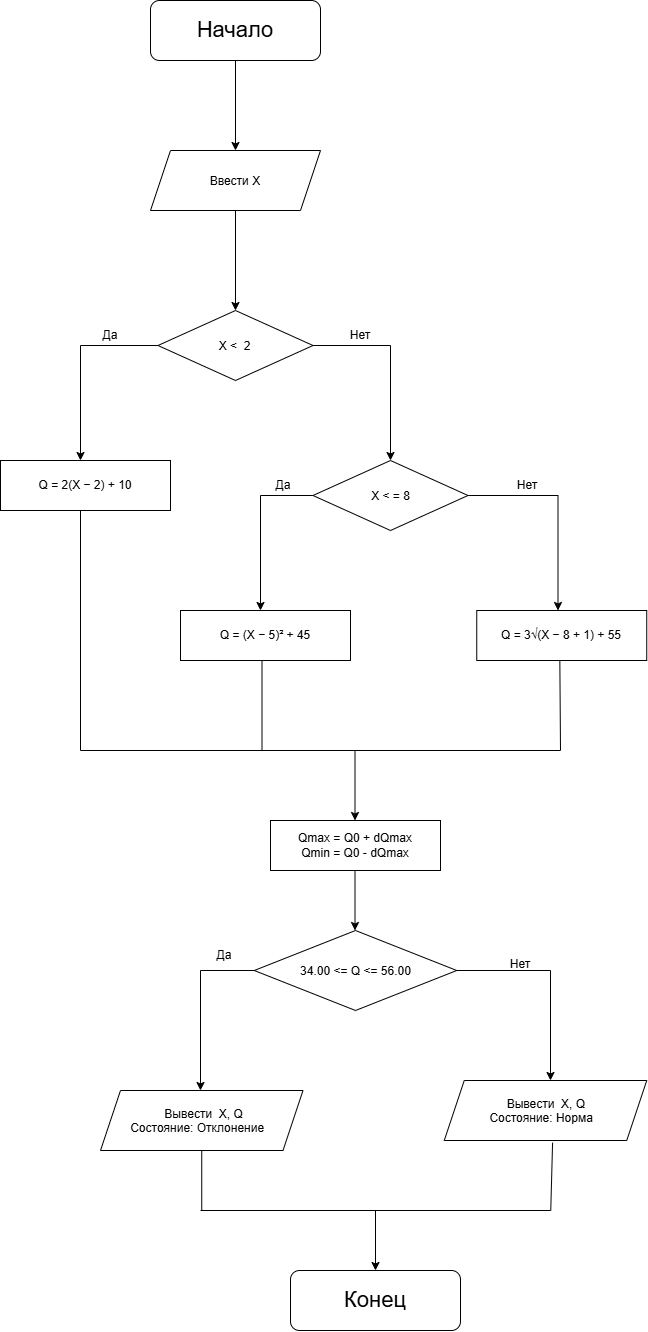

The diagram above was exported from draw.io. Its source (the exported page's mxGraphModel, read from the mxfile embedded in the PNG):
<mxGraphModel dx="2475" dy="1378" grid="1" gridSize="10" guides="1" tooltips="1" connect="1" arrows="1" fold="1" page="1" pageScale="1" pageWidth="827" pageHeight="1169" math="0" shadow="0">
  <root>
    <mxCell id="0" />
    <mxCell id="1" parent="0" />
    <mxCell id="cSeCPX3jDHTcDAWG0FOH-1" edge="1" parent="1" source="cSeCPX3jDHTcDAWG0FOH-2" style="edgeStyle=orthogonalEdgeStyle;rounded=0;orthogonalLoop=1;jettySize=auto;html=1;exitX=0.5;exitY=1;exitDx=0;exitDy=0;">
      <mxGeometry relative="1" as="geometry">
        <mxPoint x="505" y="340" as="targetPoint" />
      </mxGeometry>
    </mxCell>
    <mxCell id="cSeCPX3jDHTcDAWG0FOH-2" parent="1" style="rounded=1;whiteSpace=wrap;html=1;" value="&lt;font style=&quot;font-size: 22px;&quot;&gt;Начало&lt;/font&gt;" vertex="1">
      <mxGeometry height="60" width="170" x="420" y="190" as="geometry" />
    </mxCell>
    <mxCell id="cSeCPX3jDHTcDAWG0FOH-3" edge="1" parent="1" source="cSeCPX3jDHTcDAWG0FOH-4" style="edgeStyle=orthogonalEdgeStyle;rounded=0;orthogonalLoop=1;jettySize=auto;html=1;exitX=0.5;exitY=1;exitDx=0;exitDy=0;">
      <mxGeometry relative="1" as="geometry">
        <mxPoint x="505" y="500" as="targetPoint" />
      </mxGeometry>
    </mxCell>
    <mxCell id="cSeCPX3jDHTcDAWG0FOH-4" parent="1" style="shape=parallelogram;perimeter=parallelogramPerimeter;whiteSpace=wrap;html=1;shapeInside=1;fixedSize=1;strokeColor=default;" value="Ввести X" vertex="1">
      <mxGeometry height="60" width="170" x="420" y="340" as="geometry" />
    </mxCell>
    <mxCell id="cSeCPX3jDHTcDAWG0FOH-5" edge="1" parent="1" source="cSeCPX3jDHTcDAWG0FOH-6" style="edgeStyle=orthogonalEdgeStyle;rounded=0;orthogonalLoop=1;jettySize=auto;html=1;exitX=0;exitY=0.5;exitDx=0;exitDy=0;entryX=0.5;entryY=0;entryDx=0;entryDy=0;">
      <mxGeometry relative="1" as="geometry">
        <mxPoint x="350" y="650" as="targetPoint" />
      </mxGeometry>
    </mxCell>
    <mxCell id="cSeCPX3jDHTcDAWG0FOH-6" parent="1" style="rhombus;whiteSpace=wrap;html=1;shapeInside=1;" value="&lt;div&gt;X &amp;lt;&amp;nbsp; 2&lt;/div&gt;" vertex="1">
      <mxGeometry height="70" width="155" x="427.5" y="500" as="geometry" />
    </mxCell>
    <mxCell id="cSeCPX3jDHTcDAWG0FOH-7" edge="1" parent="1" source="cSeCPX3jDHTcDAWG0FOH-6" style="edgeStyle=orthogonalEdgeStyle;rounded=0;orthogonalLoop=1;jettySize=auto;html=1;exitX=1;exitY=0.5;exitDx=0;exitDy=0;entryX=0.5;entryY=0;entryDx=0;entryDy=0;">
      <mxGeometry relative="1" as="geometry">
        <mxPoint x="580" y="540" as="sourcePoint" />
        <mxPoint x="660" y="650" as="targetPoint" />
      </mxGeometry>
    </mxCell>
    <mxCell id="cSeCPX3jDHTcDAWG0FOH-8" parent="1" style="text;html=1;whiteSpace=wrap;strokeColor=none;fillColor=none;align=center;verticalAlign=middle;rounded=0;" value="Да" vertex="1">
      <mxGeometry height="30" width="60" x="350" y="510" as="geometry" />
    </mxCell>
    <mxCell id="cSeCPX3jDHTcDAWG0FOH-9" parent="1" style="text;html=1;whiteSpace=wrap;strokeColor=none;fillColor=none;align=center;verticalAlign=middle;rounded=0;" value="Нет" vertex="1">
      <mxGeometry height="30" width="60" x="600" y="510" as="geometry" />
    </mxCell>
    <mxCell id="cSeCPX3jDHTcDAWG0FOH-10" edge="1" parent="1" style="endArrow=none;html=1;rounded=0;entryX=0.5;entryY=1;entryDx=0;entryDy=0;" value="">
      <mxGeometry height="50" relative="1" width="50" as="geometry">
        <mxPoint x="350" y="940" as="sourcePoint" />
        <mxPoint x="350" y="700" as="targetPoint" />
      </mxGeometry>
    </mxCell>
    <mxCell id="cSeCPX3jDHTcDAWG0FOH-11" edge="1" parent="1" style="endArrow=classic;html=1;rounded=0;" value="">
      <mxGeometry height="50" relative="1" width="50" as="geometry">
        <mxPoint x="645" y="1400" as="sourcePoint" />
        <mxPoint x="645" y="1460" as="targetPoint" />
      </mxGeometry>
    </mxCell>
    <mxCell id="cSeCPX3jDHTcDAWG0FOH-12" parent="1" style="rounded=1;whiteSpace=wrap;html=1;" value="&lt;span style=&quot;font-size: 22px;&quot;&gt;Конец&lt;/span&gt;" vertex="1">
      <mxGeometry height="60" width="170" x="560" y="1460" as="geometry" />
    </mxCell>
    <mxCell id="cSeCPX3jDHTcDAWG0FOH-13" edge="1" parent="1" source="cSeCPX3jDHTcDAWG0FOH-15" style="edgeStyle=orthogonalEdgeStyle;rounded=0;orthogonalLoop=1;jettySize=auto;html=1;exitX=0;exitY=0.5;exitDx=0;exitDy=0;entryX=0.5;entryY=0;entryDx=0;entryDy=0;">
      <mxGeometry relative="1" x="0.1463" as="geometry">
        <mxPoint x="557.5" y="685" as="sourcePoint" />
        <mxPoint x="530" y="800" as="targetPoint" />
      </mxGeometry>
    </mxCell>
    <mxCell id="cSeCPX3jDHTcDAWG0FOH-14" edge="1" parent="1" source="cSeCPX3jDHTcDAWG0FOH-15" style="edgeStyle=orthogonalEdgeStyle;rounded=0;orthogonalLoop=1;jettySize=auto;html=1;exitX=1;exitY=0.5;exitDx=0;exitDy=0;entryX=0.5;entryY=0;entryDx=0;entryDy=0;">
      <mxGeometry relative="1" x="-0.5221" as="geometry">
        <mxPoint x="750" y="685" as="sourcePoint" />
        <mxPoint x="827.5" y="800" as="targetPoint" />
      </mxGeometry>
    </mxCell>
    <mxCell id="cSeCPX3jDHTcDAWG0FOH-15" parent="1" style="rhombus;whiteSpace=wrap;html=1;shapeInside=1;" value="&lt;div&gt;X &amp;lt; = 8&lt;/div&gt;" vertex="1">
      <mxGeometry height="70" width="155" x="582.5" y="650" as="geometry" />
    </mxCell>
    <mxCell id="cSeCPX3jDHTcDAWG0FOH-16" parent="1" style="text;html=1;whiteSpace=wrap;strokeColor=none;fillColor=none;align=center;verticalAlign=middle;rounded=0;" value="Да" vertex="1">
      <mxGeometry height="30" width="60" x="522.5" y="660" as="geometry" />
    </mxCell>
    <mxCell id="cSeCPX3jDHTcDAWG0FOH-20" edge="1" parent="1" style="endArrow=none;html=1;rounded=0;entryX=0.5;entryY=1;entryDx=0;entryDy=0;" value="">
      <mxGeometry height="50" relative="1" width="50" as="geometry">
        <mxPoint x="531.5" y="940" as="sourcePoint" />
        <mxPoint x="531.5" y="850" as="targetPoint" />
      </mxGeometry>
    </mxCell>
    <mxCell id="cSeCPX3jDHTcDAWG0FOH-21" edge="1" parent="1" style="endArrow=none;html=1;rounded=0;entryX=0.594;entryY=1.008;entryDx=0;entryDy=0;" value="">
      <mxGeometry height="50" relative="1" width="50" as="geometry">
        <mxPoint x="830" y="940" as="sourcePoint" />
        <mxPoint x="829.340551" y="850" as="targetPoint" />
      </mxGeometry>
    </mxCell>
    <mxCell id="cSeCPX3jDHTcDAWG0FOH-22" edge="1" parent="1" style="endArrow=none;html=1;rounded=0;" value="">
      <mxGeometry height="50" relative="1" width="50" as="geometry">
        <mxPoint x="350" y="940" as="sourcePoint" />
        <mxPoint x="830" y="940" as="targetPoint" />
      </mxGeometry>
    </mxCell>
    <mxCell id="cSeCPX3jDHTcDAWG0FOH-25" parent="1" style="text;html=1;whiteSpace=wrap;strokeColor=none;fillColor=none;align=center;verticalAlign=middle;rounded=0;" value="Нет" vertex="1">
      <mxGeometry height="30" width="60" x="767" y="660" as="geometry" />
    </mxCell>
    <mxCell id="cSeCPX3jDHTcDAWG0FOH-26" edge="1" parent="1" style="endArrow=classic;html=1;rounded=0;defaultLabelBackgroundColor=page;" value="">
      <mxGeometry height="50" relative="1" width="50" as="geometry">
        <mxPoint x="624.5" y="940" as="sourcePoint" />
        <mxPoint x="624.5" y="1010" as="targetPoint" />
      </mxGeometry>
    </mxCell>
    <mxCell id="cSeCPX3jDHTcDAWG0FOH-27" parent="1" style="rounded=0;whiteSpace=wrap;html=1;" value="&lt;div&gt;Qmax = Q0 + dQmax&lt;/div&gt;&lt;div&gt;&lt;span style=&quot;background-color: transparent; color: light-dark(#000000, var(--ge-light-color, #ffffff));&quot;&gt;Qmin = Q0 - dQmax&lt;/span&gt;&lt;/div&gt;" vertex="1">
      <mxGeometry height="50" width="170" x="540" y="1010" as="geometry" />
    </mxCell>
    <mxCell id="cSeCPX3jDHTcDAWG0FOH-28" edge="1" parent="1" style="endArrow=classic;html=1;rounded=0;" value="">
      <mxGeometry height="50" relative="1" width="50" as="geometry">
        <mxPoint x="624.5" y="1060" as="sourcePoint" />
        <mxPoint x="624.5" y="1120" as="targetPoint" />
      </mxGeometry>
    </mxCell>
    <mxCell id="cSeCPX3jDHTcDAWG0FOH-30" parent="1" style="rhombus;whiteSpace=wrap;html=1;shapeInside=1;" value="34.00 &amp;lt;= Q &amp;lt;= 56.00" vertex="1">
      <mxGeometry height="80" width="202.5" x="523.75" y="1120" as="geometry" />
    </mxCell>
    <mxCell id="cSeCPX3jDHTcDAWG0FOH-31" edge="1" parent="1" style="edgeStyle=orthogonalEdgeStyle;rounded=0;orthogonalLoop=1;jettySize=auto;html=1;exitX=0;exitY=0.5;exitDx=0;exitDy=0;">
      <mxGeometry relative="1" x="0.1142" as="geometry">
        <mxPoint x="523.75" y="1160" as="sourcePoint" />
        <mxPoint x="470" y="1280" as="targetPoint" />
      </mxGeometry>
    </mxCell>
    <mxCell id="cSeCPX3jDHTcDAWG0FOH-32" edge="1" parent="1" style="edgeStyle=orthogonalEdgeStyle;rounded=0;orthogonalLoop=1;jettySize=auto;html=1;exitX=1;exitY=0.5;exitDx=0;exitDy=0;">
      <mxGeometry relative="1" x="-0.519" as="geometry">
        <mxPoint x="726.25" y="1160" as="sourcePoint" />
        <mxPoint x="820" y="1270" as="targetPoint" />
      </mxGeometry>
    </mxCell>
    <mxCell id="cSeCPX3jDHTcDAWG0FOH-33" parent="1" style="text;html=1;whiteSpace=wrap;strokeColor=none;fillColor=none;align=center;verticalAlign=middle;rounded=0;" value="Нет" vertex="1">
      <mxGeometry height="30" width="60" x="760" y="1139" as="geometry" />
    </mxCell>
    <mxCell id="cSeCPX3jDHTcDAWG0FOH-34" parent="1" style="text;html=1;whiteSpace=wrap;strokeColor=none;fillColor=none;align=center;verticalAlign=middle;rounded=0;" value="Да" vertex="1">
      <mxGeometry height="30" width="60" x="463.75" y="1130" as="geometry" />
    </mxCell>
    <mxCell id="cSeCPX3jDHTcDAWG0FOH-35" parent="1" style="shape=parallelogram;perimeter=parallelogramPerimeter;whiteSpace=wrap;html=1;shapeInside=1;fixedSize=1;strokeColor=default;" value="Вывести&amp;nbsp; X, Q &lt;span style=&quot;text-decoration-line: inherit; background-color: transparent; color: light-dark(#000000, var(--ge-light-color, #ffffff));&quot;&gt;Состояние:&amp;nbsp;&lt;/span&gt;&lt;span style=&quot;text-decoration-line: inherit; background-color: transparent; color: light-dark(#000000, var(--ge-light-color, #ffffff));&quot;&gt;Отклонение&amp;nbsp;&lt;/span&gt;" vertex="1">
      <mxGeometry height="60" width="202.5" x="370" y="1280" as="geometry" />
    </mxCell>
    <mxCell id="cSeCPX3jDHTcDAWG0FOH-36" parent="1" style="shape=parallelogram;perimeter=parallelogramPerimeter;whiteSpace=wrap;html=1;shapeInside=1;fixedSize=1;strokeColor=default;" value="Вывести&amp;nbsp; X, Q&amp;nbsp;&lt;div&gt;&lt;span style=&quot;text-decoration-line: inherit; background-color: transparent; color: light-dark(#000000, var(--ge-light-color, #ffffff));&quot;&gt;Состояние: Норма&lt;/span&gt;&lt;span style=&quot;text-decoration-line: inherit; background-color: transparent; color: light-dark(#000000, var(--ge-light-color, #ffffff));&quot;&gt;&amp;nbsp;&lt;/span&gt;&lt;/div&gt;" vertex="1">
      <mxGeometry height="60" width="202.5" x="713.75" y="1270" as="geometry" />
    </mxCell>
    <mxCell id="cSeCPX3jDHTcDAWG0FOH-39" edge="1" parent="1" style="endArrow=none;html=1;rounded=0;defaultLabelBackgroundColor=page;" value="">
      <mxGeometry height="50" relative="1" width="50" as="geometry">
        <mxPoint x="470" y="1400" as="sourcePoint" />
        <mxPoint x="820" y="1400" as="targetPoint" />
      </mxGeometry>
    </mxCell>
    <mxCell id="cSeCPX3jDHTcDAWG0FOH-40" edge="1" parent="1" source="cSeCPX3jDHTcDAWG0FOH-35" style="endArrow=none;html=1;rounded=0;defaultLabelBackgroundColor=page;exitX=0.5;exitY=1;exitDx=0;exitDy=0;" value="">
      <mxGeometry height="50" relative="1" width="50" as="geometry">
        <mxPoint x="630" y="1200" as="sourcePoint" />
        <mxPoint x="471.25" y="1400" as="targetPoint" />
      </mxGeometry>
    </mxCell>
    <mxCell id="cSeCPX3jDHTcDAWG0FOH-41" edge="1" parent="1" source="cSeCPX3jDHTcDAWG0FOH-36" style="endArrow=none;html=1;rounded=0;defaultLabelBackgroundColor=page;exitX=0.535;exitY=1.036;exitDx=0;exitDy=0;exitPerimeter=0;" value="">
      <mxGeometry height="50" relative="1" width="50" as="geometry">
        <mxPoint x="820" y="1340" as="sourcePoint" />
        <mxPoint x="820.25" y="1400" as="targetPoint" />
      </mxGeometry>
    </mxCell>
    <mxCell id="cSeCPX3jDHTcDAWG0FOH-42" parent="1" style="rounded=0;whiteSpace=wrap;html=1;" value="Q = 2(X − 2) + 10" vertex="1">
      <mxGeometry height="50" width="170" x="270" y="650" as="geometry" />
    </mxCell>
    <mxCell id="cSeCPX3jDHTcDAWG0FOH-43" parent="1" style="rounded=0;whiteSpace=wrap;html=1;" value="Q = (X − 5)² + 45" vertex="1">
      <mxGeometry height="50" width="170" x="450" y="800" as="geometry" />
    </mxCell>
    <mxCell id="cSeCPX3jDHTcDAWG0FOH-44" parent="1" style="rounded=0;whiteSpace=wrap;html=1;" value="Q = 3√(X − 8 + 1) + 55" vertex="1">
      <mxGeometry height="50" width="170" x="746.25" y="800" as="geometry" />
    </mxCell>
  </root>
</mxGraphModel>